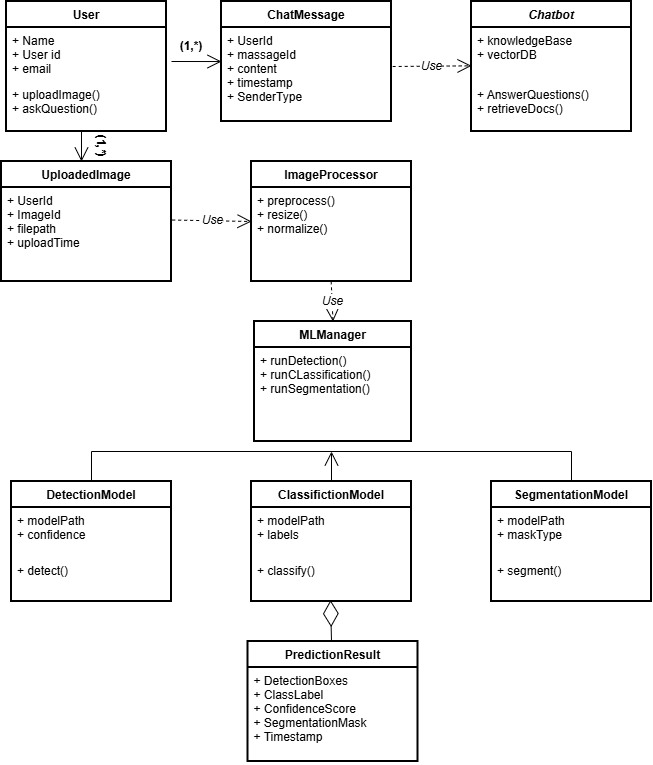

The diagram above was exported from draw.io. Its source (the exported page's mxGraphModel, read from the mxfile embedded in the PNG):
<mxGraphModel dx="1226" dy="736" grid="1" gridSize="10" guides="1" tooltips="1" connect="1" arrows="1" fold="1" page="1" pageScale="1" pageWidth="827" pageHeight="1169" math="0" shadow="0">
  <root>
    <mxCell id="WIyWlLk6GJQsqaUBKTNV-0" />
    <mxCell id="WIyWlLk6GJQsqaUBKTNV-1" parent="WIyWlLk6GJQsqaUBKTNV-0" />
    <mxCell id="zkfFHV4jXpPFQw0GAbJ--0" parent="WIyWlLk6GJQsqaUBKTNV-1" style="swimlane;fontStyle=1;align=center;verticalAlign=top;childLayout=stackLayout;horizontal=1;startSize=26;horizontalStack=0;resizeParent=1;resizeLast=0;collapsible=1;marginBottom=0;rounded=0;shadow=0;strokeWidth=2;swimlaneFillColor=default;" value="User" vertex="1">
      <mxGeometry height="130" width="160" x="35" as="geometry">
        <mxRectangle height="26" width="160" x="230" y="140" as="alternateBounds" />
      </mxGeometry>
    </mxCell>
    <mxCell id="zkfFHV4jXpPFQw0GAbJ--1" parent="zkfFHV4jXpPFQw0GAbJ--0" style="text;align=left;verticalAlign=top;spacingLeft=4;spacingRight=4;overflow=hidden;rotatable=0;points=[[0,0.5],[1,0.5]];portConstraint=eastwest;strokeWidth=2;" value="+ Name&#10;+ User id&#10;+ email" vertex="1">
      <mxGeometry height="54" width="160" y="26" as="geometry" />
    </mxCell>
    <mxCell id="Gw0IzLpmRuSCmRQ_1vuX-75" edge="1" parent="zkfFHV4jXpPFQw0GAbJ--0" style="endArrow=open;endFill=1;endSize=12;html=1;rounded=0;fontFamily=Helvetica;fontSize=12;fontColor=default;fontStyle=2;" value="">
      <mxGeometry relative="1" width="160" as="geometry">
        <mxPoint x="75" y="130" as="sourcePoint" />
        <mxPoint x="75" y="160" as="targetPoint" />
      </mxGeometry>
    </mxCell>
    <mxCell id="zkfFHV4jXpPFQw0GAbJ--5" parent="zkfFHV4jXpPFQw0GAbJ--0" style="text;align=left;verticalAlign=top;spacingLeft=4;spacingRight=4;overflow=hidden;rotatable=0;points=[[0,0.5],[1,0.5]];portConstraint=eastwest;strokeWidth=2;" value="+ uploadImage()&#10;+ askQuestion()" vertex="1">
      <mxGeometry height="50" width="160" y="80" as="geometry" />
    </mxCell>
    <mxCell id="zkfFHV4jXpPFQw0GAbJ--6" parent="WIyWlLk6GJQsqaUBKTNV-1" style="swimlane;fontStyle=1;align=center;verticalAlign=top;childLayout=stackLayout;horizontal=1;startSize=26;horizontalStack=0;resizeParent=1;resizeLast=0;collapsible=1;marginBottom=0;rounded=0;shadow=0;strokeWidth=2;" value="UploadedImage" vertex="1">
      <mxGeometry height="120" width="170" x="30" y="160" as="geometry">
        <mxRectangle height="26" width="160" x="130" y="380" as="alternateBounds" />
      </mxGeometry>
    </mxCell>
    <mxCell id="zkfFHV4jXpPFQw0GAbJ--8" parent="zkfFHV4jXpPFQw0GAbJ--6" style="text;align=left;verticalAlign=top;spacingLeft=4;spacingRight=4;overflow=hidden;rotatable=0;points=[[0,0.5],[1,0.5]];portConstraint=eastwest;rounded=0;shadow=0;html=0;strokeWidth=2;" value="+ UserId&#10;+ ImageId&#10;+ filepath&#10;+ uploadTime" vertex="1">
      <mxGeometry height="94" width="170" y="26" as="geometry" />
    </mxCell>
    <mxCell id="zkfFHV4jXpPFQw0GAbJ--13" parent="WIyWlLk6GJQsqaUBKTNV-1" style="swimlane;fontStyle=1;align=center;verticalAlign=top;childLayout=stackLayout;horizontal=1;startSize=26;horizontalStack=0;resizeParent=1;resizeLast=0;collapsible=1;marginBottom=0;rounded=0;shadow=0;strokeWidth=2;" value="ImageProcessor" vertex="1">
      <mxGeometry height="120" width="160" x="280" y="160" as="geometry">
        <mxRectangle height="26" width="170" x="340" y="380" as="alternateBounds" />
      </mxGeometry>
    </mxCell>
    <mxCell id="zkfFHV4jXpPFQw0GAbJ--14" parent="zkfFHV4jXpPFQw0GAbJ--13" style="text;align=left;verticalAlign=top;spacingLeft=4;spacingRight=4;overflow=hidden;rotatable=0;points=[[0,0.5],[1,0.5]];portConstraint=eastwest;strokeWidth=2;" value="+ preprocess()&#10;+ resize()&#10;+ normalize()&#10;" vertex="1">
      <mxGeometry height="94" width="160" y="26" as="geometry" />
    </mxCell>
    <mxCell id="Gw0IzLpmRuSCmRQ_1vuX-8" parent="WIyWlLk6GJQsqaUBKTNV-1" style="text;html=1;align=center;verticalAlign=middle;whiteSpace=wrap;rounded=0;rotation=90;" value="&lt;b&gt;(1,*)&lt;/b&gt;" vertex="1">
      <mxGeometry height="30" width="60" x="100" y="130" as="geometry" />
    </mxCell>
    <mxCell id="Gw0IzLpmRuSCmRQ_1vuX-15" parent="WIyWlLk6GJQsqaUBKTNV-1" style="swimlane;fontStyle=1;align=center;verticalAlign=top;childLayout=stackLayout;horizontal=1;startSize=26;horizontalStack=0;resizeParent=1;resizeLast=0;collapsible=1;marginBottom=0;rounded=0;shadow=0;strokeWidth=2;" value="MLManager" vertex="1">
      <mxGeometry height="120" width="157" x="283" y="320" as="geometry">
        <mxRectangle height="26" width="160" x="130" y="380" as="alternateBounds" />
      </mxGeometry>
    </mxCell>
    <mxCell id="Gw0IzLpmRuSCmRQ_1vuX-16" parent="Gw0IzLpmRuSCmRQ_1vuX-15" style="text;align=left;verticalAlign=top;spacingLeft=4;spacingRight=4;overflow=hidden;rotatable=0;points=[[0,0.5],[1,0.5]];portConstraint=eastwest;rounded=0;shadow=0;html=0;strokeWidth=2;" value="+ runDetection()&#10;+ runCLassification()&#10;+ runSegmentation()" vertex="1">
      <mxGeometry height="94" width="157" y="26" as="geometry" />
    </mxCell>
    <mxCell id="Gw0IzLpmRuSCmRQ_1vuX-41" parent="WIyWlLk6GJQsqaUBKTNV-1" style="swimlane;fontStyle=1;align=center;verticalAlign=top;childLayout=stackLayout;horizontal=1;startSize=26;horizontalStack=0;resizeParent=1;resizeLast=0;collapsible=1;marginBottom=0;rounded=0;shadow=0;strokeWidth=2;swimlaneFillColor=default;" value="DetectionModel" vertex="1">
      <mxGeometry height="120" width="160" x="40" y="480" as="geometry">
        <mxRectangle height="26" width="160" x="230" y="140" as="alternateBounds" />
      </mxGeometry>
    </mxCell>
    <mxCell id="Gw0IzLpmRuSCmRQ_1vuX-43" parent="Gw0IzLpmRuSCmRQ_1vuX-41" style="text;align=left;verticalAlign=top;spacingLeft=4;spacingRight=4;overflow=hidden;rotatable=0;points=[[0,0.5],[1,0.5]];portConstraint=eastwest;strokeWidth=2;" value="+ modelPath&#10;+ confidence" vertex="1">
      <mxGeometry height="50" width="160" y="26" as="geometry" />
    </mxCell>
    <mxCell id="Gw0IzLpmRuSCmRQ_1vuX-42" parent="Gw0IzLpmRuSCmRQ_1vuX-41" style="text;align=left;verticalAlign=top;spacingLeft=4;spacingRight=4;overflow=hidden;rotatable=0;points=[[0,0.5],[1,0.5]];portConstraint=eastwest;strokeWidth=2;" value="+ detect()" vertex="1">
      <mxGeometry height="44" width="160" y="76" as="geometry" />
    </mxCell>
    <mxCell id="Gw0IzLpmRuSCmRQ_1vuX-44" parent="WIyWlLk6GJQsqaUBKTNV-1" style="swimlane;fontStyle=1;align=center;verticalAlign=top;childLayout=stackLayout;horizontal=1;startSize=26;horizontalStack=0;resizeParent=1;resizeLast=0;collapsible=1;marginBottom=0;rounded=0;shadow=0;strokeWidth=2;swimlaneFillColor=default;" value="SegmentationModel" vertex="1">
      <mxGeometry height="120" width="160" x="520" y="480" as="geometry">
        <mxRectangle height="26" width="160" x="230" y="140" as="alternateBounds" />
      </mxGeometry>
    </mxCell>
    <mxCell id="Gw0IzLpmRuSCmRQ_1vuX-45" parent="Gw0IzLpmRuSCmRQ_1vuX-44" style="text;align=left;verticalAlign=top;spacingLeft=4;spacingRight=4;overflow=hidden;rotatable=0;points=[[0,0.5],[1,0.5]];portConstraint=eastwest;strokeWidth=2;" value="+ modelPath&#10;+ maskType" vertex="1">
      <mxGeometry height="50" width="160" y="26" as="geometry" />
    </mxCell>
    <mxCell id="Gw0IzLpmRuSCmRQ_1vuX-46" parent="Gw0IzLpmRuSCmRQ_1vuX-44" style="text;align=left;verticalAlign=top;spacingLeft=4;spacingRight=4;overflow=hidden;rotatable=0;points=[[0,0.5],[1,0.5]];portConstraint=eastwest;strokeWidth=2;" value="+ segment()" vertex="1">
      <mxGeometry height="44" width="160" y="76" as="geometry" />
    </mxCell>
    <mxCell id="Gw0IzLpmRuSCmRQ_1vuX-47" parent="WIyWlLk6GJQsqaUBKTNV-1" style="swimlane;fontStyle=1;align=center;verticalAlign=top;childLayout=stackLayout;horizontal=1;startSize=26;horizontalStack=0;resizeParent=1;resizeLast=0;collapsible=1;marginBottom=0;rounded=0;shadow=0;strokeWidth=2;swimlaneFillColor=default;" value="ClassifictionModel" vertex="1">
      <mxGeometry height="120" width="160" x="280" y="480" as="geometry">
        <mxRectangle height="26" width="160" x="230" y="140" as="alternateBounds" />
      </mxGeometry>
    </mxCell>
    <mxCell id="Gw0IzLpmRuSCmRQ_1vuX-48" parent="Gw0IzLpmRuSCmRQ_1vuX-47" style="text;align=left;verticalAlign=top;spacingLeft=4;spacingRight=4;overflow=hidden;rotatable=0;points=[[0,0.5],[1,0.5]];portConstraint=eastwest;strokeWidth=2;" value="+ modelPath&#10;+ labels" vertex="1">
      <mxGeometry height="50" width="160" y="26" as="geometry" />
    </mxCell>
    <mxCell id="Gw0IzLpmRuSCmRQ_1vuX-49" parent="Gw0IzLpmRuSCmRQ_1vuX-47" style="text;align=left;verticalAlign=top;spacingLeft=4;spacingRight=4;overflow=hidden;rotatable=0;points=[[0,0.5],[1,0.5]];portConstraint=eastwest;strokeWidth=2;" value="+ classify()" vertex="1">
      <mxGeometry height="44" width="160" y="76" as="geometry" />
    </mxCell>
    <mxCell id="Gw0IzLpmRuSCmRQ_1vuX-51" parent="WIyWlLk6GJQsqaUBKTNV-1" style="swimlane;fontStyle=1;align=center;verticalAlign=top;childLayout=stackLayout;horizontal=1;startSize=26;horizontalStack=0;resizeParent=1;resizeLast=0;collapsible=1;marginBottom=0;rounded=0;shadow=0;strokeWidth=2;" value="PredictionResult" vertex="1">
      <mxGeometry height="120" width="170" x="276.5" y="640" as="geometry">
        <mxRectangle height="26" width="160" x="130" y="380" as="alternateBounds" />
      </mxGeometry>
    </mxCell>
    <mxCell id="Gw0IzLpmRuSCmRQ_1vuX-52" parent="Gw0IzLpmRuSCmRQ_1vuX-51" style="text;align=left;verticalAlign=top;spacingLeft=4;spacingRight=4;overflow=hidden;rotatable=0;points=[[0,0.5],[1,0.5]];portConstraint=eastwest;rounded=0;shadow=0;html=0;strokeWidth=2;" value="+ DetectionBoxes&#10;+ ClassLabel&#10;+ ConfidenceScore&#10;+ SegmentationMask&#10;+ Timestamp" vertex="1">
      <mxGeometry height="94" width="170" y="26" as="geometry" />
    </mxCell>
    <mxCell id="Gw0IzLpmRuSCmRQ_1vuX-54" parent="WIyWlLk6GJQsqaUBKTNV-1" style="swimlane;fontStyle=1;align=center;verticalAlign=top;childLayout=stackLayout;horizontal=1;startSize=26;horizontalStack=0;resizeParent=1;resizeLast=0;collapsible=1;marginBottom=0;rounded=0;shadow=0;strokeWidth=2;" value="ChatMessage" vertex="1">
      <mxGeometry height="120" width="170" x="250" as="geometry">
        <mxRectangle height="26" width="160" x="130" y="380" as="alternateBounds" />
      </mxGeometry>
    </mxCell>
    <mxCell id="Gw0IzLpmRuSCmRQ_1vuX-55" parent="Gw0IzLpmRuSCmRQ_1vuX-54" style="text;align=left;verticalAlign=top;spacingLeft=4;spacingRight=4;overflow=hidden;rotatable=0;points=[[0,0.5],[1,0.5]];portConstraint=eastwest;rounded=0;shadow=0;html=0;strokeWidth=2;" value="+ UserId&#10;+ massageId&#10;+ content&#10;+ timestamp&#10;+ SenderType" vertex="1">
      <mxGeometry height="94" width="170" y="26" as="geometry" />
    </mxCell>
    <mxCell id="Gw0IzLpmRuSCmRQ_1vuX-57" parent="WIyWlLk6GJQsqaUBKTNV-1" style="text;html=1;align=center;verticalAlign=middle;whiteSpace=wrap;rounded=0;fontFamily=Helvetica;fontSize=12;fontStyle=2;" value="&lt;b style=&quot;font-style: normal;&quot;&gt;(1,*)&lt;/b&gt;" vertex="1">
      <mxGeometry height="30" width="60" x="190" y="30" as="geometry" />
    </mxCell>
    <mxCell id="Gw0IzLpmRuSCmRQ_1vuX-58" parent="WIyWlLk6GJQsqaUBKTNV-1" style="swimlane;fontStyle=3;align=center;verticalAlign=top;childLayout=stackLayout;horizontal=1;startSize=26;horizontalStack=0;resizeParent=1;resizeLast=0;collapsible=1;marginBottom=0;rounded=0;shadow=0;strokeWidth=2;swimlaneFillColor=default;" value="Chatbot" vertex="1">
      <mxGeometry height="130" width="160" x="500" as="geometry">
        <mxRectangle height="26" width="160" x="230" y="140" as="alternateBounds" />
      </mxGeometry>
    </mxCell>
    <mxCell id="Gw0IzLpmRuSCmRQ_1vuX-59" parent="Gw0IzLpmRuSCmRQ_1vuX-58" style="text;align=left;verticalAlign=top;spacingLeft=4;spacingRight=4;overflow=hidden;rotatable=0;points=[[0,0.5],[1,0.5]];portConstraint=eastwest;strokeWidth=2;" value="+ knowledgeBase&#10;+ vectorDB" vertex="1">
      <mxGeometry height="54" width="160" y="26" as="geometry" />
    </mxCell>
    <mxCell id="Gw0IzLpmRuSCmRQ_1vuX-60" parent="Gw0IzLpmRuSCmRQ_1vuX-58" style="text;align=left;verticalAlign=top;spacingLeft=4;spacingRight=4;overflow=hidden;rotatable=0;points=[[0,0.5],[1,0.5]];portConstraint=eastwest;strokeWidth=2;" value="+ AnswerQuestions()&#10;+ retrieveDocs()" vertex="1">
      <mxGeometry height="50" width="160" y="80" as="geometry" />
    </mxCell>
    <mxCell id="Gw0IzLpmRuSCmRQ_1vuX-63" edge="1" parent="WIyWlLk6GJQsqaUBKTNV-1" source="zkfFHV4jXpPFQw0GAbJ--8" style="endArrow=open;endSize=12;dashed=1;html=1;rounded=0;fontFamily=Helvetica;fontSize=12;fontColor=default;fontStyle=2;exitX=1.004;exitY=0.346;exitDx=0;exitDy=0;exitPerimeter=0;entryX=0;entryY=0.5;entryDx=0;entryDy=0;" target="zkfFHV4jXpPFQw0GAbJ--13" value="Use">
      <mxGeometry relative="1" width="160" as="geometry">
        <mxPoint x="210" y="219" as="sourcePoint" />
        <mxPoint x="280" y="219" as="targetPoint" />
      </mxGeometry>
    </mxCell>
    <mxCell id="Gw0IzLpmRuSCmRQ_1vuX-70" edge="1" parent="WIyWlLk6GJQsqaUBKTNV-1" source="Gw0IzLpmRuSCmRQ_1vuX-55" style="endArrow=open;endSize=12;dashed=1;html=1;rounded=0;fontFamily=Helvetica;fontSize=12;fontColor=default;fontStyle=2;exitX=1.007;exitY=0.415;exitDx=0;exitDy=0;exitPerimeter=0;" value="Use">
      <mxGeometry relative="1" width="160" as="geometry">
        <mxPoint x="430" y="64" as="sourcePoint" />
        <mxPoint x="500" y="64.33" as="targetPoint" />
      </mxGeometry>
    </mxCell>
    <mxCell id="Gw0IzLpmRuSCmRQ_1vuX-81" edge="1" parent="WIyWlLk6GJQsqaUBKTNV-1" style="endArrow=open;endFill=1;endSize=12;html=1;rounded=0;fontFamily=Helvetica;fontSize=12;fontColor=default;fontStyle=2;entryX=0;entryY=0.362;entryDx=0;entryDy=0;entryPerimeter=0;" target="Gw0IzLpmRuSCmRQ_1vuX-55" value="">
      <mxGeometry relative="1" width="160" as="geometry">
        <mxPoint x="200" y="60" as="sourcePoint" />
        <mxPoint x="240" y="60" as="targetPoint" />
      </mxGeometry>
    </mxCell>
    <mxCell id="Gw0IzLpmRuSCmRQ_1vuX-83" edge="1" parent="WIyWlLk6GJQsqaUBKTNV-1" style="endArrow=diamondThin;endFill=0;endSize=24;html=1;rounded=0;fontFamily=Helvetica;fontSize=12;fontColor=default;fontStyle=2;entryX=0.494;entryY=0.969;entryDx=0;entryDy=0;entryPerimeter=0;" target="Gw0IzLpmRuSCmRQ_1vuX-49" value="">
      <mxGeometry relative="1" width="160" as="geometry">
        <mxPoint x="360" y="640" as="sourcePoint" />
        <mxPoint x="470" y="600" as="targetPoint" />
      </mxGeometry>
    </mxCell>
    <mxCell id="Gw0IzLpmRuSCmRQ_1vuX-85" edge="1" parent="WIyWlLk6GJQsqaUBKTNV-1" style="endArrow=open;endFill=1;endSize=12;html=1;rounded=0;fontFamily=Helvetica;fontSize=12;fontColor=default;fontStyle=2;" value="">
      <mxGeometry relative="1" width="160" as="geometry">
        <mxPoint x="360" y="479" as="sourcePoint" />
        <mxPoint x="360" y="450" as="targetPoint" />
      </mxGeometry>
    </mxCell>
    <mxCell id="Gw0IzLpmRuSCmRQ_1vuX-86" edge="1" parent="WIyWlLk6GJQsqaUBKTNV-1" style="endArrow=none;html=1;rounded=0;fontFamily=Helvetica;fontSize=12;fontColor=default;fontStyle=2;" value="">
      <mxGeometry height="50" relative="1" width="50" as="geometry">
        <mxPoint x="120" y="450" as="sourcePoint" />
        <mxPoint x="600" y="450" as="targetPoint" />
      </mxGeometry>
    </mxCell>
    <mxCell id="Gw0IzLpmRuSCmRQ_1vuX-87" edge="1" parent="WIyWlLk6GJQsqaUBKTNV-1" source="Gw0IzLpmRuSCmRQ_1vuX-41" style="endArrow=none;html=1;rounded=0;fontFamily=Helvetica;fontSize=12;fontColor=default;fontStyle=2;exitX=0.5;exitY=0;exitDx=0;exitDy=0;" value="">
      <mxGeometry height="50" relative="1" width="50" as="geometry">
        <mxPoint x="120" y="470" as="sourcePoint" />
        <mxPoint x="120" y="450" as="targetPoint" />
      </mxGeometry>
    </mxCell>
    <mxCell id="Gw0IzLpmRuSCmRQ_1vuX-88" edge="1" parent="WIyWlLk6GJQsqaUBKTNV-1" source="Gw0IzLpmRuSCmRQ_1vuX-44" style="endArrow=none;html=1;rounded=0;fontFamily=Helvetica;fontSize=12;fontColor=default;fontStyle=2;exitX=0.5;exitY=0;exitDx=0;exitDy=0;" value="">
      <mxGeometry height="50" relative="1" width="50" as="geometry">
        <mxPoint x="370" y="620" as="sourcePoint" />
        <mxPoint x="600" y="450" as="targetPoint" />
      </mxGeometry>
    </mxCell>
    <mxCell id="Gw0IzLpmRuSCmRQ_1vuX-89" edge="1" parent="WIyWlLk6GJQsqaUBKTNV-1" source="zkfFHV4jXpPFQw0GAbJ--14" style="endArrow=open;endSize=12;dashed=1;html=1;rounded=0;fontFamily=Helvetica;fontSize=12;fontColor=default;fontStyle=2;entryX=0.5;entryY=0;entryDx=0;entryDy=0;exitX=0.498;exitY=0.998;exitDx=0;exitDy=0;exitPerimeter=0;" target="Gw0IzLpmRuSCmRQ_1vuX-15" value="Use">
      <mxGeometry relative="1" width="160" as="geometry">
        <mxPoint x="360" y="290" as="sourcePoint" />
        <mxPoint x="430" y="300" as="targetPoint" />
      </mxGeometry>
    </mxCell>
  </root>
</mxGraphModel>